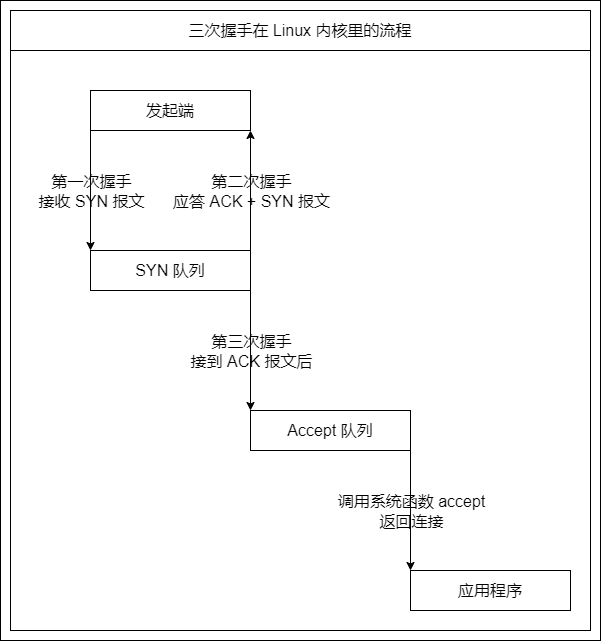

The diagram above was exported from draw.io. Its source (the exported page's mxGraphModel, read from the mxfile embedded in the PNG):
<mxGraphModel dx="2160" dy="4654" grid="1" gridSize="10" guides="0" tooltips="1" connect="1" arrows="0" fold="1" page="0" pageScale="1" pageWidth="827" pageHeight="1169" math="0" shadow="0">
  <root>
    <mxCell id="0" />
    <mxCell id="1" parent="0" />
    <mxCell id="2" value="" style="group" vertex="1" connectable="0" parent="1">
      <mxGeometry x="3990" y="-3490" width="600" height="640" as="geometry" />
    </mxCell>
    <mxCell id="3" value="" style="rounded=0;whiteSpace=wrap;html=1;fillColor=none;" vertex="1" parent="2">
      <mxGeometry x="10" y="10" width="580" height="620" as="geometry" />
    </mxCell>
    <mxCell id="4" value="SYN 队列" style="rounded=0;whiteSpace=wrap;html=1;fontSize=16;" vertex="1" parent="2">
      <mxGeometry x="90" y="250" width="160" height="40" as="geometry" />
    </mxCell>
    <mxCell id="5" value="Accept 队列" style="rounded=0;whiteSpace=wrap;html=1;fontSize=16;" vertex="1" parent="2">
      <mxGeometry x="250" y="410" width="160" height="40" as="geometry" />
    </mxCell>
    <mxCell id="6" value="" style="endArrow=classic;html=1;rounded=0;fontSize=16;entryX=0;entryY=0;entryDx=0;entryDy=0;exitX=0;exitY=1;exitDx=0;exitDy=0;" edge="1" parent="2" source="16" target="4">
      <mxGeometry width="50" height="50" relative="1" as="geometry">
        <mxPoint x="110" y="170" as="sourcePoint" />
        <mxPoint x="330" y="200" as="targetPoint" />
      </mxGeometry>
    </mxCell>
    <mxCell id="7" value="第一次握手&lt;br&gt;接收 SYN 报文" style="edgeLabel;html=1;align=center;verticalAlign=middle;resizable=0;points=[];fontSize=16;labelBackgroundColor=none;" vertex="1" connectable="0" parent="6">
      <mxGeometry relative="1" as="geometry">
        <mxPoint as="offset" />
      </mxGeometry>
    </mxCell>
    <mxCell id="8" value="" style="endArrow=classic;html=1;rounded=0;fontSize=16;exitX=1;exitY=0;exitDx=0;exitDy=0;entryX=1;entryY=1;entryDx=0;entryDy=0;" edge="1" parent="2" source="4" target="16">
      <mxGeometry width="50" height="50" relative="1" as="geometry">
        <mxPoint x="280" y="250" as="sourcePoint" />
        <mxPoint x="270" y="160" as="targetPoint" />
      </mxGeometry>
    </mxCell>
    <mxCell id="9" value="第二次握手&lt;br&gt;应答 ACK + SYN 报文" style="edgeLabel;html=1;align=center;verticalAlign=middle;resizable=0;points=[];fontSize=16;labelBackgroundColor=none;" vertex="1" connectable="0" parent="8">
      <mxGeometry relative="1" as="geometry">
        <mxPoint as="offset" />
      </mxGeometry>
    </mxCell>
    <mxCell id="10" value="" style="endArrow=classic;html=1;rounded=0;fontSize=16;exitX=1;exitY=1;exitDx=0;exitDy=0;entryX=0;entryY=0;entryDx=0;entryDy=0;" edge="1" parent="2" source="4" target="5">
      <mxGeometry width="50" height="50" relative="1" as="geometry">
        <mxPoint x="280" y="250" as="sourcePoint" />
        <mxPoint x="460" y="370" as="targetPoint" />
      </mxGeometry>
    </mxCell>
    <mxCell id="11" value="第三次握手&lt;br&gt;接到 ACK 报文后" style="edgeLabel;html=1;align=center;verticalAlign=middle;resizable=0;points=[];fontSize=16;labelBackgroundColor=none;" vertex="1" connectable="0" parent="10">
      <mxGeometry relative="1" as="geometry">
        <mxPoint as="offset" />
      </mxGeometry>
    </mxCell>
    <mxCell id="12" value="应用程序" style="rounded=0;whiteSpace=wrap;html=1;fontSize=16;" vertex="1" parent="2">
      <mxGeometry x="410" y="570" width="160" height="40" as="geometry" />
    </mxCell>
    <mxCell id="13" value="" style="endArrow=classic;html=1;rounded=0;fontSize=16;exitX=1;exitY=1;exitDx=0;exitDy=0;entryX=0;entryY=0;entryDx=0;entryDy=0;" edge="1" parent="2" source="5" target="12">
      <mxGeometry width="50" height="50" relative="1" as="geometry">
        <mxPoint x="290" y="460" as="sourcePoint" />
        <mxPoint x="730" y="450" as="targetPoint" />
      </mxGeometry>
    </mxCell>
    <mxCell id="14" value="调用系统函数&amp;nbsp;accept&lt;br&gt;返回连接" style="edgeLabel;html=1;align=center;verticalAlign=middle;resizable=0;points=[];fontSize=16;labelBackgroundColor=none;" vertex="1" connectable="0" parent="13">
      <mxGeometry relative="1" as="geometry">
        <mxPoint as="offset" />
      </mxGeometry>
    </mxCell>
    <mxCell id="15" value="三次握手在 Linux 内核里的流程" style="rounded=0;whiteSpace=wrap;html=1;fontSize=16;" vertex="1" parent="2">
      <mxGeometry x="10" y="10" width="580" height="40" as="geometry" />
    </mxCell>
    <mxCell id="16" value="发起端" style="rounded=0;whiteSpace=wrap;html=1;fontSize=16;" vertex="1" parent="2">
      <mxGeometry x="90" y="90" width="160" height="40" as="geometry" />
    </mxCell>
    <mxCell id="17" value="" style="rounded=0;whiteSpace=wrap;html=1;labelBackgroundColor=none;fillColor=none;" vertex="1" parent="2">
      <mxGeometry width="600" height="640" as="geometry" />
    </mxCell>
  </root>
</mxGraphModel>